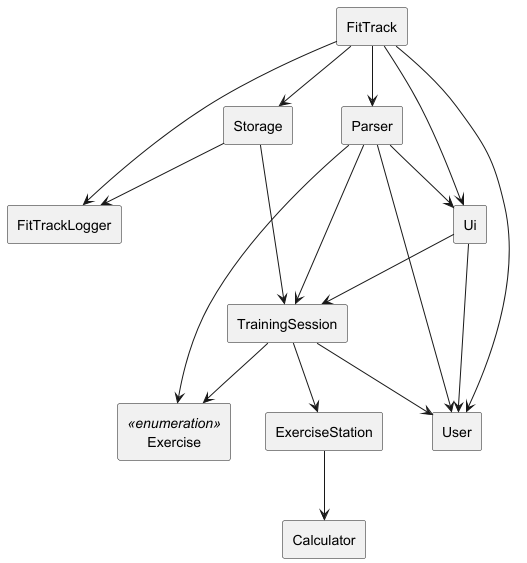

The diagram above was rendered by PlantUML. Its source (embedded in the PNG):
@startuml
hide circle
skinparam classAttributeIconSize 0
skinparam classBackgroundColor White
skinparam classBorderColor Black

rectangle Exercise <<enumeration>> {
}

rectangle User {
}

rectangle FitTrackLogger {
}

rectangle Storage {
}

rectangle FitTrack {
}

rectangle Parser {
}

rectangle Ui {
}

rectangle TrainingSession {
}

rectangle ExerciseStation {
}

rectangle Calculator {
}

FitTrack  -->  Parser
FitTrack  -->  Ui
FitTrack  -->  Storage
FitTrack  -->  User
FitTrack  -->  FitTrackLogger

Parser  -->  TrainingSession
Parser  --> Exercise
Parser  -->  User
Parser  -->  Ui

Ui  -->  User
Ui  -->  TrainingSession

Storage  -->  TrainingSession
Storage  -->  FitTrackLogger

TrainingSession  -->  User
TrainingSession  --> Exercise
TrainingSession  --> ExerciseStation

ExerciseStation --> Calculator

@enduml